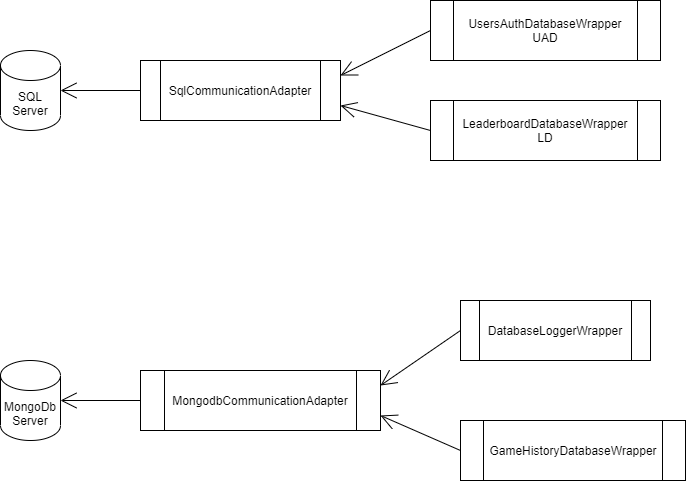

The diagram above was exported from draw.io. Its source (the exported page's mxGraphModel, read from the mxfile embedded in the PNG):
<mxGraphModel dx="1024" dy="584" grid="1" gridSize="10" guides="1" tooltips="1" connect="1" arrows="1" fold="1" page="1" pageScale="1" pageWidth="850" pageHeight="1100" math="0" shadow="0">
  <root>
    <mxCell id="0" />
    <mxCell id="1" parent="0" />
    <mxCell id="CepuSzaj_0lFZ5-wNStJ-3" style="edgeStyle=none;curved=1;rounded=0;orthogonalLoop=1;jettySize=auto;html=1;exitX=0;exitY=0.5;exitDx=0;exitDy=0;entryX=1;entryY=0.5;entryDx=0;entryDy=0;entryPerimeter=0;endArrow=open;startSize=14;endSize=14;sourcePerimeterSpacing=8;targetPerimeterSpacing=8;" parent="1" source="CepuSzaj_0lFZ5-wNStJ-1" target="CepuSzaj_0lFZ5-wNStJ-2" edge="1">
      <mxGeometry relative="1" as="geometry" />
    </mxCell>
    <mxCell id="CepuSzaj_0lFZ5-wNStJ-1" value="SqlCommunicationAdapter" style="shape=process;whiteSpace=wrap;html=1;backgroundOutline=1;hachureGap=4;pointerEvents=0;" parent="1" vertex="1">
      <mxGeometry x="210" y="130" width="200" height="60" as="geometry" />
    </mxCell>
    <mxCell id="CepuSzaj_0lFZ5-wNStJ-2" value="SQL&lt;br&gt;Server" style="shape=cylinder3;whiteSpace=wrap;html=1;boundedLbl=1;backgroundOutline=1;size=15;hachureGap=4;pointerEvents=0;" parent="1" vertex="1">
      <mxGeometry x="70" y="120" width="60" height="80" as="geometry" />
    </mxCell>
    <mxCell id="CepuSzaj_0lFZ5-wNStJ-5" style="edgeStyle=none;curved=1;rounded=0;orthogonalLoop=1;jettySize=auto;html=1;exitX=0;exitY=0.5;exitDx=0;exitDy=0;entryX=1;entryY=0.25;entryDx=0;entryDy=0;endArrow=open;startSize=14;endSize=14;sourcePerimeterSpacing=8;targetPerimeterSpacing=8;" parent="1" source="CepuSzaj_0lFZ5-wNStJ-4" target="CepuSzaj_0lFZ5-wNStJ-1" edge="1">
      <mxGeometry relative="1" as="geometry" />
    </mxCell>
    <mxCell id="CepuSzaj_0lFZ5-wNStJ-4" value="UsersAuthDatabaseWrapper&lt;br&gt;UAD" style="shape=process;whiteSpace=wrap;html=1;backgroundOutline=1;hachureGap=4;pointerEvents=0;" parent="1" vertex="1">
      <mxGeometry x="500" y="70" width="230" height="60" as="geometry" />
    </mxCell>
    <mxCell id="CepuSzaj_0lFZ5-wNStJ-7" style="edgeStyle=none;curved=1;rounded=0;orthogonalLoop=1;jettySize=auto;html=1;exitX=0;exitY=0.5;exitDx=0;exitDy=0;entryX=1;entryY=0.75;entryDx=0;entryDy=0;endArrow=open;startSize=14;endSize=14;sourcePerimeterSpacing=8;targetPerimeterSpacing=8;" parent="1" source="CepuSzaj_0lFZ5-wNStJ-6" target="CepuSzaj_0lFZ5-wNStJ-1" edge="1">
      <mxGeometry relative="1" as="geometry" />
    </mxCell>
    <mxCell id="CepuSzaj_0lFZ5-wNStJ-6" value="LeaderboardDatabaseWrapper&lt;br&gt;LD" style="shape=process;whiteSpace=wrap;html=1;backgroundOutline=1;hachureGap=4;pointerEvents=0;" parent="1" vertex="1">
      <mxGeometry x="500" y="170" width="230" height="60" as="geometry" />
    </mxCell>
    <mxCell id="CepuSzaj_0lFZ5-wNStJ-8" value="MongoDb&lt;br&gt;Server" style="shape=cylinder3;whiteSpace=wrap;html=1;boundedLbl=1;backgroundOutline=1;size=15;hachureGap=4;pointerEvents=0;" parent="1" vertex="1">
      <mxGeometry x="70" y="430" width="60" height="80" as="geometry" />
    </mxCell>
    <mxCell id="CepuSzaj_0lFZ5-wNStJ-10" style="edgeStyle=none;curved=1;rounded=0;orthogonalLoop=1;jettySize=auto;html=1;exitX=0;exitY=0.5;exitDx=0;exitDy=0;entryX=1;entryY=0.5;entryDx=0;entryDy=0;entryPerimeter=0;endArrow=open;startSize=14;endSize=14;sourcePerimeterSpacing=8;targetPerimeterSpacing=8;" parent="1" source="CepuSzaj_0lFZ5-wNStJ-9" target="CepuSzaj_0lFZ5-wNStJ-8" edge="1">
      <mxGeometry relative="1" as="geometry" />
    </mxCell>
    <mxCell id="CepuSzaj_0lFZ5-wNStJ-9" value="MongodbCommunicationAdapter" style="shape=process;whiteSpace=wrap;html=1;backgroundOutline=1;hachureGap=4;pointerEvents=0;" parent="1" vertex="1">
      <mxGeometry x="210" y="440" width="240" height="60" as="geometry" />
    </mxCell>
    <mxCell id="CepuSzaj_0lFZ5-wNStJ-14" style="edgeStyle=none;curved=1;rounded=0;orthogonalLoop=1;jettySize=auto;html=1;exitX=0;exitY=0.5;exitDx=0;exitDy=0;entryX=1;entryY=0.25;entryDx=0;entryDy=0;endArrow=open;startSize=14;endSize=14;sourcePerimeterSpacing=8;targetPerimeterSpacing=8;" parent="1" source="CepuSzaj_0lFZ5-wNStJ-11" target="CepuSzaj_0lFZ5-wNStJ-9" edge="1">
      <mxGeometry relative="1" as="geometry" />
    </mxCell>
    <mxCell id="CepuSzaj_0lFZ5-wNStJ-11" value="DatabaseLoggerWrapper" style="shape=process;whiteSpace=wrap;html=1;backgroundOutline=1;hachureGap=4;pointerEvents=0;" parent="1" vertex="1">
      <mxGeometry x="530" y="370" width="190" height="60" as="geometry" />
    </mxCell>
    <mxCell id="CepuSzaj_0lFZ5-wNStJ-15" style="edgeStyle=none;curved=1;rounded=0;orthogonalLoop=1;jettySize=auto;html=1;exitX=0;exitY=0.5;exitDx=0;exitDy=0;entryX=1;entryY=0.75;entryDx=0;entryDy=0;endArrow=open;startSize=14;endSize=14;sourcePerimeterSpacing=8;targetPerimeterSpacing=8;" parent="1" source="CepuSzaj_0lFZ5-wNStJ-13" target="CepuSzaj_0lFZ5-wNStJ-9" edge="1">
      <mxGeometry relative="1" as="geometry" />
    </mxCell>
    <mxCell id="CepuSzaj_0lFZ5-wNStJ-13" value="GameHistoryDatabaseWrapper" style="shape=process;whiteSpace=wrap;html=1;backgroundOutline=1;hachureGap=4;pointerEvents=0;" parent="1" vertex="1">
      <mxGeometry x="530" y="490" width="225" height="60" as="geometry" />
    </mxCell>
  </root>
</mxGraphModel>